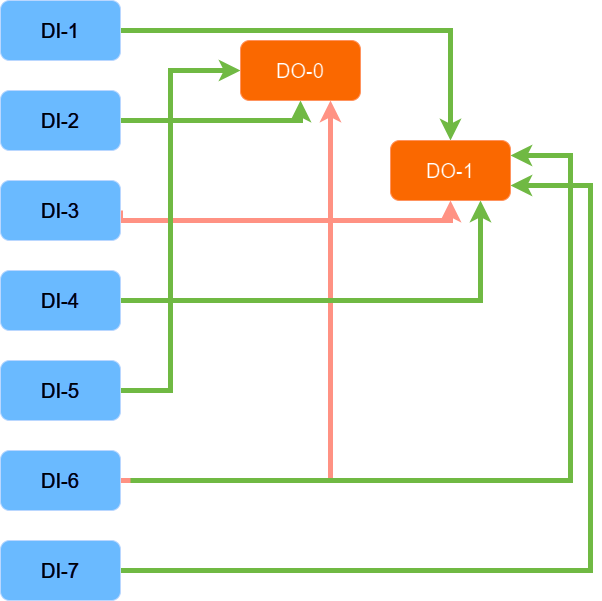

The diagram above was exported from draw.io. Its source (the exported page's mxGraphModel, read from the mxfile embedded in the PNG):
<mxGraphModel dx="1222" dy="526" grid="1" gridSize="10" guides="1" tooltips="1" connect="1" arrows="1" fold="1" page="1" pageScale="1" pageWidth="827" pageHeight="1169" math="0" shadow="0">
  <root>
    <mxCell id="0" />
    <mxCell id="1" parent="0" />
    <mxCell id="uoQpCrOULz72lwc6f6p3-26" style="edgeStyle=orthogonalEdgeStyle;rounded=0;orthogonalLoop=1;jettySize=auto;html=1;exitX=1;exitY=0.5;exitDx=0;exitDy=0;entryX=0.5;entryY=0;entryDx=0;entryDy=0;fillColor=#60a917;strokeColor=#2D7600;strokeWidth=5;" edge="1" parent="1" source="uoQpCrOULz72lwc6f6p3-7" target="uoQpCrOULz72lwc6f6p3-25">
      <mxGeometry relative="1" as="geometry" />
    </mxCell>
    <mxCell id="uoQpCrOULz72lwc6f6p3-7" value="&lt;font style=&quot;font-size: 20px;&quot;&gt;DI-1&lt;/font&gt;" style="rounded=1;whiteSpace=wrap;html=1;fillColor=#0050ef;strokeColor=#001DBC;fontColor=#ffffff;" vertex="1" parent="1">
      <mxGeometry x="120" y="30" width="120" height="60" as="geometry" />
    </mxCell>
    <mxCell id="uoQpCrOULz72lwc6f6p3-22" style="edgeStyle=orthogonalEdgeStyle;rounded=0;orthogonalLoop=1;jettySize=auto;html=1;exitX=1;exitY=0.5;exitDx=0;exitDy=0;entryX=0.5;entryY=1;entryDx=0;entryDy=0;fillColor=#60a917;strokeColor=#2D7600;strokeWidth=5;" edge="1" parent="1" source="uoQpCrOULz72lwc6f6p3-11" target="uoQpCrOULz72lwc6f6p3-20">
      <mxGeometry relative="1" as="geometry" />
    </mxCell>
    <mxCell id="uoQpCrOULz72lwc6f6p3-11" value="&lt;font style=&quot;font-size: 20px;&quot;&gt;DI-2&lt;/font&gt;" style="rounded=1;whiteSpace=wrap;html=1;fillColor=#0050ef;strokeColor=#001DBC;fontColor=#ffffff;" vertex="1" parent="1">
      <mxGeometry x="120" y="120" width="120" height="60" as="geometry" />
    </mxCell>
    <mxCell id="uoQpCrOULz72lwc6f6p3-27" style="edgeStyle=orthogonalEdgeStyle;rounded=0;orthogonalLoop=1;jettySize=auto;html=1;exitX=1;exitY=0.5;exitDx=0;exitDy=0;entryX=0.5;entryY=1;entryDx=0;entryDy=0;fillColor=#fad9d5;strokeColor=#ae4132;strokeWidth=5;" edge="1" parent="1" source="uoQpCrOULz72lwc6f6p3-12" target="uoQpCrOULz72lwc6f6p3-25">
      <mxGeometry relative="1" as="geometry">
        <Array as="points">
          <mxPoint x="240" y="250" />
          <mxPoint x="570" y="250" />
        </Array>
      </mxGeometry>
    </mxCell>
    <mxCell id="uoQpCrOULz72lwc6f6p3-12" value="&lt;font style=&quot;font-size: 20px;&quot;&gt;DI-3&lt;/font&gt;" style="rounded=1;whiteSpace=wrap;html=1;fillColor=#0050ef;strokeColor=#001DBC;fontColor=#ffffff;" vertex="1" parent="1">
      <mxGeometry x="120" y="210" width="120" height="60" as="geometry" />
    </mxCell>
    <mxCell id="uoQpCrOULz72lwc6f6p3-24" style="edgeStyle=orthogonalEdgeStyle;rounded=0;orthogonalLoop=1;jettySize=auto;html=1;entryX=0;entryY=0.5;entryDx=0;entryDy=0;fillColor=#60a917;strokeColor=#2D7600;strokeWidth=5;" edge="1" parent="1" source="uoQpCrOULz72lwc6f6p3-13" target="uoQpCrOULz72lwc6f6p3-20">
      <mxGeometry relative="1" as="geometry">
        <Array as="points">
          <mxPoint x="290" y="420" />
          <mxPoint x="290" y="100" />
        </Array>
      </mxGeometry>
    </mxCell>
    <mxCell id="uoQpCrOULz72lwc6f6p3-13" value="&lt;font style=&quot;font-size: 20px;&quot;&gt;DI-5&lt;/font&gt;" style="rounded=1;whiteSpace=wrap;html=1;fillColor=#0050ef;strokeColor=#001DBC;fontColor=#ffffff;" vertex="1" parent="1">
      <mxGeometry x="120" y="390" width="120" height="60" as="geometry" />
    </mxCell>
    <mxCell id="uoQpCrOULz72lwc6f6p3-23" style="edgeStyle=orthogonalEdgeStyle;rounded=0;orthogonalLoop=1;jettySize=auto;html=1;exitX=1;exitY=0.5;exitDx=0;exitDy=0;entryX=0.75;entryY=1;entryDx=0;entryDy=0;fillColor=#fad9d5;strokeColor=#ae4132;strokeWidth=5;" edge="1" parent="1" source="uoQpCrOULz72lwc6f6p3-15" target="uoQpCrOULz72lwc6f6p3-20">
      <mxGeometry relative="1" as="geometry" />
    </mxCell>
    <mxCell id="uoQpCrOULz72lwc6f6p3-29" style="edgeStyle=orthogonalEdgeStyle;rounded=0;orthogonalLoop=1;jettySize=auto;html=1;exitX=1;exitY=0.75;exitDx=0;exitDy=0;entryX=1;entryY=0.25;entryDx=0;entryDy=0;fillColor=#60a917;strokeColor=#2D7600;strokeWidth=5;" edge="1" parent="1" target="uoQpCrOULz72lwc6f6p3-25">
      <mxGeometry relative="1" as="geometry">
        <mxPoint x="250" y="510" as="sourcePoint" />
        <mxPoint x="639.9999999999998" y="170" as="targetPoint" />
        <Array as="points">
          <mxPoint x="690" y="510" />
          <mxPoint x="690" y="185" />
        </Array>
      </mxGeometry>
    </mxCell>
    <mxCell id="uoQpCrOULz72lwc6f6p3-15" value="&lt;font style=&quot;font-size: 20px;&quot;&gt;DI-6&lt;/font&gt;" style="rounded=1;whiteSpace=wrap;html=1;fillColor=#0050ef;strokeColor=#001DBC;fontColor=#ffffff;" vertex="1" parent="1">
      <mxGeometry x="120" y="480" width="120" height="60" as="geometry" />
    </mxCell>
    <mxCell id="uoQpCrOULz72lwc6f6p3-28" style="edgeStyle=orthogonalEdgeStyle;rounded=0;orthogonalLoop=1;jettySize=auto;html=1;exitX=1;exitY=0.5;exitDx=0;exitDy=0;entryX=0.75;entryY=1;entryDx=0;entryDy=0;fillColor=#60a917;strokeColor=#2D7600;strokeWidth=5;" edge="1" parent="1" source="uoQpCrOULz72lwc6f6p3-16" target="uoQpCrOULz72lwc6f6p3-25">
      <mxGeometry relative="1" as="geometry" />
    </mxCell>
    <mxCell id="uoQpCrOULz72lwc6f6p3-16" value="&lt;font style=&quot;font-size: 20px;&quot;&gt;DI-4&lt;/font&gt;" style="rounded=1;whiteSpace=wrap;html=1;fillColor=#0050ef;strokeColor=#001DBC;fontColor=#ffffff;" vertex="1" parent="1">
      <mxGeometry x="120" y="300" width="120" height="60" as="geometry" />
    </mxCell>
    <mxCell id="uoQpCrOULz72lwc6f6p3-30" style="edgeStyle=orthogonalEdgeStyle;rounded=0;orthogonalLoop=1;jettySize=auto;html=1;exitX=1;exitY=0.5;exitDx=0;exitDy=0;entryX=1;entryY=0.75;entryDx=0;entryDy=0;fillColor=#60a917;strokeColor=#2D7600;strokeWidth=5;" edge="1" parent="1" source="uoQpCrOULz72lwc6f6p3-17" target="uoQpCrOULz72lwc6f6p3-25">
      <mxGeometry relative="1" as="geometry">
        <Array as="points">
          <mxPoint x="710" y="600" />
          <mxPoint x="710" y="215" />
        </Array>
      </mxGeometry>
    </mxCell>
    <mxCell id="uoQpCrOULz72lwc6f6p3-17" value="&lt;font style=&quot;font-size: 20px;&quot;&gt;DI-7&lt;/font&gt;" style="rounded=1;whiteSpace=wrap;html=1;fillColor=#0050ef;strokeColor=#001DBC;fontColor=#ffffff;" vertex="1" parent="1">
      <mxGeometry x="120" y="570" width="120" height="60" as="geometry" />
    </mxCell>
    <mxCell id="uoQpCrOULz72lwc6f6p3-20" value="&lt;font style=&quot;font-size: 20px;&quot;&gt;DO-0&lt;/font&gt;" style="rounded=1;whiteSpace=wrap;html=1;fillColor=#fa6800;strokeColor=#C73500;fontColor=#000000;" vertex="1" parent="1">
      <mxGeometry x="360" y="70" width="120" height="60" as="geometry" />
    </mxCell>
    <mxCell id="uoQpCrOULz72lwc6f6p3-25" value="&lt;font style=&quot;font-size: 20px;&quot;&gt;DO-1&lt;/font&gt;" style="rounded=1;whiteSpace=wrap;html=1;fillColor=#fa6800;strokeColor=#C73500;fontColor=#000000;" vertex="1" parent="1">
      <mxGeometry x="510" y="170" width="120" height="60" as="geometry" />
    </mxCell>
  </root>
</mxGraphModel>